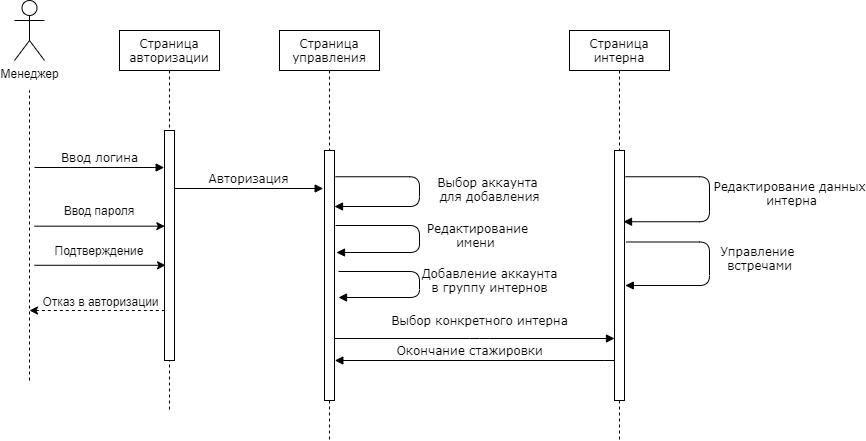

The diagram above was exported from draw.io. Its source (the exported page's mxGraphModel, read from the mxfile embedded in the PNG):
<mxGraphModel dx="1667" dy="641" grid="1" gridSize="10" guides="1" tooltips="1" connect="1" arrows="1" fold="1" page="1" pageScale="1" pageWidth="1100" pageHeight="850" background="#ffffff" math="0" shadow="0">
  <root>
    <mxCell id="0" />
    <mxCell id="1" parent="0" />
    <mxCell id="7baba1c4bc27f4b0-2" value="Страница авторизации" style="shape=umlLifeline;perimeter=lifelinePerimeter;whiteSpace=wrap;html=1;container=1;collapsible=0;recursiveResize=0;outlineConnect=0;rounded=0;shadow=0;comic=0;labelBackgroundColor=none;strokeWidth=1;fontFamily=Verdana;fontSize=12;align=center;" parent="1" vertex="1">
      <mxGeometry x="240" y="130" width="100" height="380" as="geometry" />
    </mxCell>
    <mxCell id="7baba1c4bc27f4b0-10" value="" style="html=1;points=[];perimeter=orthogonalPerimeter;rounded=0;shadow=0;comic=0;labelBackgroundColor=none;strokeWidth=1;fontFamily=Verdana;fontSize=12;align=center;" parent="7baba1c4bc27f4b0-2" vertex="1">
      <mxGeometry x="45" y="100" width="10" height="230" as="geometry" />
    </mxCell>
    <mxCell id="7baba1c4bc27f4b0-3" value="Страница управления" style="shape=umlLifeline;perimeter=lifelinePerimeter;whiteSpace=wrap;html=1;container=1;collapsible=0;recursiveResize=0;outlineConnect=0;rounded=0;shadow=0;comic=0;labelBackgroundColor=none;strokeWidth=1;fontFamily=Verdana;fontSize=12;align=center;" parent="1" vertex="1">
      <mxGeometry x="400" y="130" width="100" height="410" as="geometry" />
    </mxCell>
    <mxCell id="7baba1c4bc27f4b0-13" value="" style="html=1;points=[];perimeter=orthogonalPerimeter;rounded=0;shadow=0;comic=0;labelBackgroundColor=none;strokeWidth=1;fontFamily=Verdana;fontSize=12;align=center;" parent="7baba1c4bc27f4b0-3" vertex="1">
      <mxGeometry x="45" y="120" width="10" height="250" as="geometry" />
    </mxCell>
    <mxCell id="7baba1c4bc27f4b0-17" value="Выбор аккаунта&lt;br&gt;&amp;nbsp;для добавления" style="html=1;verticalAlign=bottom;endArrow=block;labelBackgroundColor=none;fontFamily=Verdana;fontSize=12;edgeStyle=elbowEdgeStyle;elbow=vertical;entryX=1;entryY=0.224;entryDx=0;entryDy=0;entryPerimeter=0;exitX=1.1;exitY=0.105;exitDx=0;exitDy=0;exitPerimeter=0;" parent="7baba1c4bc27f4b0-3" source="7baba1c4bc27f4b0-13" target="7baba1c4bc27f4b0-13" edge="1">
      <mxGeometry x="0.165" y="-70" relative="1" as="geometry">
        <mxPoint x="110" y="140" as="sourcePoint" />
        <Array as="points">
          <mxPoint x="140" y="240" />
          <mxPoint x="150" y="140" />
        </Array>
        <mxPoint x="70" y="70" as="offset" />
      </mxGeometry>
    </mxCell>
    <mxCell id="8N-ZpJpM1h_ezISWeMxN-13" value="Редактирование&lt;br&gt;имени&amp;nbsp;" style="html=1;verticalAlign=bottom;endArrow=block;labelBackgroundColor=none;fontFamily=Verdana;fontSize=12;edgeStyle=elbowEdgeStyle;elbow=vertical;exitX=1.1;exitY=0.3;exitDx=0;exitDy=0;exitPerimeter=0;entryX=1.2;entryY=0.408;entryDx=0;entryDy=0;entryPerimeter=0;" parent="7baba1c4bc27f4b0-3" source="7baba1c4bc27f4b0-13" target="7baba1c4bc27f4b0-13" edge="1">
      <mxGeometry x="0.1675" y="-60" relative="1" as="geometry">
        <mxPoint x="66" y="151" as="sourcePoint" />
        <Array as="points">
          <mxPoint x="140" y="210" />
          <mxPoint x="160" y="150" />
        </Array>
        <mxPoint x="64" y="187" as="targetPoint" />
        <mxPoint x="60" y="60" as="offset" />
      </mxGeometry>
    </mxCell>
    <mxCell id="8N-ZpJpM1h_ezISWeMxN-14" value="Добавление аккаунта&lt;br&gt;в группу интернов" style="html=1;verticalAlign=bottom;endArrow=block;labelBackgroundColor=none;fontFamily=Verdana;fontSize=12;edgeStyle=elbowEdgeStyle;elbow=vertical;exitX=1.4;exitY=0.484;exitDx=0;exitDy=0;exitPerimeter=0;entryX=1.4;entryY=0.588;entryDx=0;entryDy=0;entryPerimeter=0;" parent="7baba1c4bc27f4b0-3" source="7baba1c4bc27f4b0-13" target="7baba1c4bc27f4b0-13" edge="1">
      <mxGeometry x="0.1383" y="-70" relative="1" as="geometry">
        <mxPoint x="66.80999999999995" y="203.20000000000005" as="sourcePoint" />
        <Array as="points">
          <mxPoint x="140" y="260" />
          <mxPoint x="170" y="160" />
        </Array>
        <mxPoint x="65.86000000000001" y="238" as="targetPoint" />
        <mxPoint x="70" y="70" as="offset" />
      </mxGeometry>
    </mxCell>
    <mxCell id="7baba1c4bc27f4b0-11" value="Ввод логина" style="html=1;verticalAlign=bottom;endArrow=block;entryX=-0.035;entryY=0.161;labelBackgroundColor=none;fontFamily=Verdana;fontSize=12;edgeStyle=elbowEdgeStyle;elbow=vertical;entryDx=0;entryDy=0;entryPerimeter=0;" parent="1" target="7baba1c4bc27f4b0-10" edge="1">
      <mxGeometry relative="1" as="geometry">
        <mxPoint x="155" y="267" as="sourcePoint" />
      </mxGeometry>
    </mxCell>
    <mxCell id="7baba1c4bc27f4b0-14" value="Авторизация" style="html=1;verticalAlign=bottom;endArrow=block;entryX=-0.133;entryY=0.152;labelBackgroundColor=none;fontFamily=Verdana;fontSize=12;edgeStyle=elbowEdgeStyle;elbow=vertical;entryDx=0;entryDy=0;entryPerimeter=0;" parent="1" source="7baba1c4bc27f4b0-10" target="7baba1c4bc27f4b0-13" edge="1">
      <mxGeometry relative="1" as="geometry">
        <mxPoint x="370" y="250" as="sourcePoint" />
      </mxGeometry>
    </mxCell>
    <mxCell id="8N-ZpJpM1h_ezISWeMxN-1" value="Менеджер" style="shape=umlActor;verticalLabelPosition=bottom;labelBackgroundColor=#ffffff;verticalAlign=top;html=1;outlineConnect=0;" parent="1" vertex="1">
      <mxGeometry x="135" y="100" width="30" height="60" as="geometry" />
    </mxCell>
    <mxCell id="8N-ZpJpM1h_ezISWeMxN-5" value="" style="endArrow=classic;html=1;entryX=0.033;entryY=0.416;entryDx=0;entryDy=0;entryPerimeter=0;" parent="1" target="7baba1c4bc27f4b0-10" edge="1">
      <mxGeometry width="50" height="50" relative="1" as="geometry">
        <mxPoint x="155" y="325.68000000000006" as="sourcePoint" />
        <mxPoint x="280" y="325" as="targetPoint" />
      </mxGeometry>
    </mxCell>
    <mxCell id="8N-ZpJpM1h_ezISWeMxN-6" value="Ввод пароля" style="text;html=1;strokeColor=none;fillColor=none;align=center;verticalAlign=middle;whiteSpace=wrap;rounded=0;" parent="1" vertex="1">
      <mxGeometry x="170" y="300" width="100" height="20" as="geometry" />
    </mxCell>
    <mxCell id="8N-ZpJpM1h_ezISWeMxN-7" value="" style="endArrow=classic;html=1;entryX=0.106;entryY=0.586;entryDx=0;entryDy=0;entryPerimeter=0;" parent="1" target="7baba1c4bc27f4b0-10" edge="1">
      <mxGeometry width="50" height="50" relative="1" as="geometry">
        <mxPoint x="155" y="364.78" as="sourcePoint" />
        <mxPoint x="220" y="370" as="targetPoint" />
      </mxGeometry>
    </mxCell>
    <mxCell id="8N-ZpJpM1h_ezISWeMxN-8" value="Подтверждение" style="text;html=1;strokeColor=none;fillColor=none;align=center;verticalAlign=middle;whiteSpace=wrap;rounded=0;" parent="1" vertex="1">
      <mxGeometry x="170" y="340" width="100" height="20" as="geometry" />
    </mxCell>
    <mxCell id="8N-ZpJpM1h_ezISWeMxN-9" value="" style="endArrow=none;dashed=1;html=1;" parent="1" edge="1">
      <mxGeometry width="50" height="50" relative="1" as="geometry">
        <mxPoint x="150" y="480" as="sourcePoint" />
        <mxPoint x="150" y="190" as="targetPoint" />
      </mxGeometry>
    </mxCell>
    <mxCell id="_0gPqSX6OwdpQW-yP9G--2" value="" style="endArrow=none;dashed=1;html=1;comic=0;startArrow=classic;startFill=1;" edge="1" parent="1" target="7baba1c4bc27f4b0-10">
      <mxGeometry width="50" height="50" relative="1" as="geometry">
        <mxPoint x="150" y="410" as="sourcePoint" />
        <mxPoint x="410" y="380" as="targetPoint" />
      </mxGeometry>
    </mxCell>
    <mxCell id="_0gPqSX6OwdpQW-yP9G--3" value="&lt;font style=&quot;font-size: 12px&quot;&gt;Отказ в авторизации&lt;/font&gt;" style="edgeLabel;html=1;align=center;verticalAlign=middle;resizable=0;points=[];" vertex="1" connectable="0" parent="_0gPqSX6OwdpQW-yP9G--2">
      <mxGeometry x="0.2" y="3" relative="1" as="geometry">
        <mxPoint x="-11" y="-7" as="offset" />
      </mxGeometry>
    </mxCell>
    <mxCell id="_0gPqSX6OwdpQW-yP9G--4" value="Страница интерна" style="shape=umlLifeline;perimeter=lifelinePerimeter;whiteSpace=wrap;html=1;container=1;collapsible=0;recursiveResize=0;outlineConnect=0;rounded=0;shadow=0;comic=0;labelBackgroundColor=none;strokeWidth=1;fontFamily=Verdana;fontSize=12;align=center;" vertex="1" parent="1">
      <mxGeometry x="690" y="130" width="100" height="410" as="geometry" />
    </mxCell>
    <mxCell id="_0gPqSX6OwdpQW-yP9G--5" value="" style="html=1;points=[];perimeter=orthogonalPerimeter;rounded=0;shadow=0;comic=0;labelBackgroundColor=none;strokeWidth=1;fontFamily=Verdana;fontSize=12;align=center;" vertex="1" parent="_0gPqSX6OwdpQW-yP9G--4">
      <mxGeometry x="45" y="120" width="10" height="250" as="geometry" />
    </mxCell>
    <mxCell id="_0gPqSX6OwdpQW-yP9G--6" value="Редактирование данных&lt;br&gt;&amp;nbsp;интерна" style="html=1;verticalAlign=bottom;endArrow=block;labelBackgroundColor=none;fontFamily=Verdana;fontSize=12;edgeStyle=elbowEdgeStyle;elbow=vertical;entryX=0.9;entryY=0.285;entryDx=0;entryDy=0;entryPerimeter=0;exitX=1.1;exitY=0.105;exitDx=0;exitDy=0;exitPerimeter=0;" edge="1" parent="_0gPqSX6OwdpQW-yP9G--4" source="_0gPqSX6OwdpQW-yP9G--5" target="_0gPqSX6OwdpQW-yP9G--5">
      <mxGeometry x="0.2" y="-81" relative="1" as="geometry">
        <mxPoint x="110" y="140" as="sourcePoint" />
        <Array as="points">
          <mxPoint x="140" y="240" />
          <mxPoint x="150" y="140" />
        </Array>
        <mxPoint x="80" y="70" as="offset" />
      </mxGeometry>
    </mxCell>
    <mxCell id="_0gPqSX6OwdpQW-yP9G--7" value="Управление &lt;br&gt;встречами" style="html=1;verticalAlign=bottom;endArrow=block;labelBackgroundColor=none;fontFamily=Verdana;fontSize=12;edgeStyle=elbowEdgeStyle;elbow=vertical;exitX=1.181;exitY=0.366;exitDx=0;exitDy=0;exitPerimeter=0;entryX=1.086;entryY=0.54;entryDx=0;entryDy=0;entryPerimeter=0;" edge="1" parent="_0gPqSX6OwdpQW-yP9G--4" source="_0gPqSX6OwdpQW-yP9G--5" target="_0gPqSX6OwdpQW-yP9G--5">
      <mxGeometry x="0.2018" y="-51" relative="1" as="geometry">
        <mxPoint x="66" y="151" as="sourcePoint" />
        <Array as="points">
          <mxPoint x="140" y="210" />
          <mxPoint x="160" y="150" />
        </Array>
        <mxPoint x="64" y="187" as="targetPoint" />
        <mxPoint x="50" y="41" as="offset" />
      </mxGeometry>
    </mxCell>
    <mxCell id="_0gPqSX6OwdpQW-yP9G--8" value="Выбор конкретного интерна" style="html=1;verticalAlign=bottom;endArrow=block;labelBackgroundColor=none;fontFamily=Verdana;fontSize=12;edgeStyle=elbowEdgeStyle;elbow=vertical;" edge="1" parent="1" target="_0gPqSX6OwdpQW-yP9G--5">
      <mxGeometry x="0.0357" y="8" relative="1" as="geometry">
        <mxPoint x="455" y="438" as="sourcePoint" />
        <Array as="points">
          <mxPoint x="600" y="438" />
          <mxPoint x="860" y="290" />
        </Array>
        <mxPoint x="630" y="450" as="targetPoint" />
        <mxPoint as="offset" />
      </mxGeometry>
    </mxCell>
    <mxCell id="_0gPqSX6OwdpQW-yP9G--10" value="Окончание стажировки" style="html=1;verticalAlign=bottom;endArrow=block;labelBackgroundColor=none;fontFamily=Verdana;fontSize=12;edgeStyle=elbowEdgeStyle;elbow=vertical;entryX=1.033;entryY=0.84;entryDx=0;entryDy=0;entryPerimeter=0;exitX=-0.033;exitY=0.841;exitDx=0;exitDy=0;exitPerimeter=0;" edge="1" parent="1" source="_0gPqSX6OwdpQW-yP9G--5" target="7baba1c4bc27f4b0-13">
      <mxGeometry x="0.0367" relative="1" as="geometry">
        <mxPoint x="730" y="460" as="sourcePoint" />
        <Array as="points">
          <mxPoint x="680" y="460" />
          <mxPoint x="610" y="448" />
          <mxPoint x="870" y="300" />
        </Array>
        <mxPoint x="460" y="460" as="targetPoint" />
        <mxPoint as="offset" />
      </mxGeometry>
    </mxCell>
  </root>
</mxGraphModel>